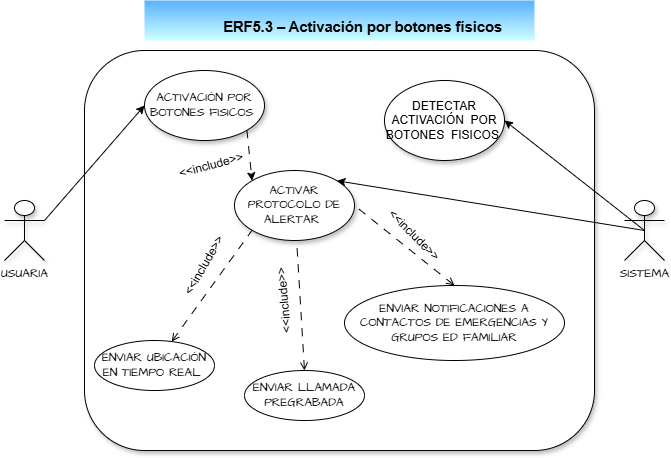

The diagram above was exported from draw.io. Its source (the exported page's mxGraphModel, read from the mxfile embedded in the PNG):
<mxGraphModel dx="864" dy="514" grid="1" gridSize="10" guides="1" tooltips="1" connect="1" arrows="1" fold="1" page="1" pageScale="1" pageWidth="827" pageHeight="1169" math="0" shadow="0">
  <root>
    <mxCell id="XJ2su4k-l1MLkvby1zol-0" />
    <mxCell id="XJ2su4k-l1MLkvby1zol-1" parent="XJ2su4k-l1MLkvby1zol-0" />
    <mxCell id="XJ2su4k-l1MLkvby1zol-2" parent="XJ2su4k-l1MLkvby1zol-1" style="text;whiteSpace=wrap;html=1;fillColor=#59B1FF;fillStyle=zigzag-line;gradientColor=#CCFFFF;align=center;" value="&lt;p class=&quot;MsoNormal&quot; style=&quot;margin-left:35.4pt&quot;&gt;&lt;b&gt;&lt;span style=&quot;font-size: 11pt; line-height: 115%;&quot;&gt;ERF5.3 – Activación por botones físicos&lt;/span&gt;&lt;/b&gt;&lt;/p&gt;" vertex="1">
      <mxGeometry height="40" width="390" x="800" y="590" as="geometry" />
    </mxCell>
    <mxCell id="XJ2su4k-l1MLkvby1zol-3" parent="XJ2su4k-l1MLkvby1zol-1" style="rounded=1;whiteSpace=wrap;html=1;hachureGap=4;fontFamily=Architects Daughter;fontSource=https%3A%2F%2Ffonts.googleapis.com%2Fcss%3Ffamily%3DArchitects%2BDaughter;shadow=1;" value="" vertex="1">
      <mxGeometry height="400" width="510" x="740" y="640" as="geometry" />
    </mxCell>
    <mxCell id="2Uq2i_jPnvBL0HcKNGav-1" edge="1" parent="XJ2su4k-l1MLkvby1zol-1" source="XJ2su4k-l1MLkvby1zol-5" style="rounded=0;orthogonalLoop=1;jettySize=auto;html=1;exitX=1;exitY=0.3333333333333333;exitDx=0;exitDy=0;exitPerimeter=0;entryX=0;entryY=0.5;entryDx=0;entryDy=0;" target="XJ2su4k-l1MLkvby1zol-7">
      <mxGeometry relative="1" as="geometry" />
    </mxCell>
    <mxCell id="XJ2su4k-l1MLkvby1zol-5" parent="XJ2su4k-l1MLkvby1zol-1" style="shape=umlActor;verticalLabelPosition=bottom;verticalAlign=top;html=1;outlineConnect=0;hachureGap=4;fontFamily=Architects Daughter;fontSource=https%3A%2F%2Ffonts.googleapis.com%2Fcss%3Ffamily%3DArchitects%2BDaughter;shadow=1;rounded=1;" value="USUARIA" vertex="1">
      <mxGeometry height="60" width="40" x="660" y="790" as="geometry" />
    </mxCell>
    <mxCell id="KzQbS67gXmuXzWjSk67t-0" edge="1" parent="XJ2su4k-l1MLkvby1zol-1" source="XJ2su4k-l1MLkvby1zol-7" style="rounded=0;orthogonalLoop=1;jettySize=auto;html=1;exitX=1;exitY=1;exitDx=0;exitDy=0;entryX=0;entryY=0;entryDx=0;entryDy=0;dashed=1;dashPattern=8 8;" target="XJ2su4k-l1MLkvby1zol-15">
      <mxGeometry relative="1" as="geometry" />
    </mxCell>
    <mxCell id="XJ2su4k-l1MLkvby1zol-7" parent="XJ2su4k-l1MLkvby1zol-1" style="ellipse;whiteSpace=wrap;html=1;hachureGap=4;fontFamily=Architects Daughter;fontSource=https%3A%2F%2Ffonts.googleapis.com%2Fcss%3Ffamily%3DArchitects%2BDaughter;shadow=1;rounded=1;" value="ACTIVACIÓN POR BOTONES FISICOS&amp;nbsp;" vertex="1">
      <mxGeometry height="70" width="120" x="800" y="660" as="geometry" />
    </mxCell>
    <mxCell id="XJ2su4k-l1MLkvby1zol-8" edge="1" parent="XJ2su4k-l1MLkvby1zol-1" source="XJ2su4k-l1MLkvby1zol-9" style="rounded=0;orthogonalLoop=1;jettySize=auto;html=1;entryX=0;entryY=1;entryDx=0;entryDy=0;endArrow=none;endFill=0;dashed=1;dashPattern=8 8;startArrow=open;startFill=0;" target="XJ2su4k-l1MLkvby1zol-15">
      <mxGeometry relative="1" as="geometry" />
    </mxCell>
    <mxCell id="XJ2su4k-l1MLkvby1zol-9" parent="XJ2su4k-l1MLkvby1zol-1" style="ellipse;whiteSpace=wrap;html=1;rounded=1;hachureGap=4;strokeColor=default;align=center;verticalAlign=middle;fontFamily=Architects Daughter;fontSource=https%3A%2F%2Ffonts.googleapis.com%2Fcss%3Ffamily%3DArchitects%2BDaughter;fontSize=12;fontColor=default;fillColor=default;" value="ENVIAR UBICACIÓN EN TIEMPO REAL&amp;nbsp;" vertex="1">
      <mxGeometry height="50" width="120" x="750" y="930" as="geometry" />
    </mxCell>
    <mxCell id="XJ2su4k-l1MLkvby1zol-10" edge="1" parent="XJ2su4k-l1MLkvby1zol-1" source="XJ2su4k-l1MLkvby1zol-11" style="rounded=0;orthogonalLoop=1;jettySize=auto;html=1;exitX=0.5;exitY=0;exitDx=0;exitDy=0;endArrow=none;endFill=0;dashed=1;dashPattern=8 8;startArrow=open;startFill=0;" target="XJ2su4k-l1MLkvby1zol-15">
      <mxGeometry relative="1" as="geometry" />
    </mxCell>
    <mxCell id="XJ2su4k-l1MLkvby1zol-11" parent="XJ2su4k-l1MLkvby1zol-1" style="ellipse;whiteSpace=wrap;html=1;rounded=1;hachureGap=4;strokeColor=default;align=center;verticalAlign=middle;fontFamily=Architects Daughter;fontSource=https%3A%2F%2Ffonts.googleapis.com%2Fcss%3Ffamily%3DArchitects%2BDaughter;fontSize=12;fontColor=default;fillColor=default;" value="ENVIAR LLAMADA PREGRABADA" vertex="1">
      <mxGeometry height="50" width="120" x="900" y="960" as="geometry" />
    </mxCell>
    <mxCell id="XJ2su4k-l1MLkvby1zol-12" edge="1" parent="XJ2su4k-l1MLkvby1zol-1" source="XJ2su4k-l1MLkvby1zol-13" style="rounded=0;orthogonalLoop=1;jettySize=auto;html=1;exitX=0.5;exitY=0;exitDx=0;exitDy=0;entryX=1;entryY=0.5;entryDx=0;entryDy=0;endArrow=none;endFill=0;startArrow=open;startFill=0;dashed=1;dashPattern=8 8;" target="XJ2su4k-l1MLkvby1zol-15">
      <mxGeometry relative="1" as="geometry" />
    </mxCell>
    <mxCell id="XJ2su4k-l1MLkvby1zol-13" parent="XJ2su4k-l1MLkvby1zol-1" style="ellipse;whiteSpace=wrap;html=1;rounded=1;hachureGap=4;strokeColor=default;align=center;verticalAlign=middle;fontFamily=Architects Daughter;fontSource=https%3A%2F%2Ffonts.googleapis.com%2Fcss%3Ffamily%3DArchitects%2BDaughter;fontSize=12;fontColor=default;fillColor=default;" value="ENVIAR NOTIFICACIONES A CONTACTOS DE EMERGENCIAS Y GRUPOS ED FAMILIAR" vertex="1">
      <mxGeometry height="75" width="220" x="1000" y="875" as="geometry" />
    </mxCell>
    <mxCell id="XJ2su4k-l1MLkvby1zol-14" parent="XJ2su4k-l1MLkvby1zol-1" style="text;html=1;whiteSpace=wrap;strokeColor=none;fillColor=none;align=center;verticalAlign=middle;rounded=0;rotation=45;" value="&amp;lt;&amp;lt;include&amp;gt;&amp;gt;" vertex="1">
      <mxGeometry height="30" width="80" x="1030" y="810" as="geometry" />
    </mxCell>
    <mxCell id="XJ2su4k-l1MLkvby1zol-15" parent="XJ2su4k-l1MLkvby1zol-1" style="ellipse;whiteSpace=wrap;html=1;hachureGap=4;fontFamily=Architects Daughter;fontSource=https%3A%2F%2Ffonts.googleapis.com%2Fcss%3Ffamily%3DArchitects%2BDaughter;shadow=1;rounded=1;" value="ACTIVAR PROTOCOLO DE ALERTAR&amp;nbsp;" vertex="1">
      <mxGeometry height="70" width="120" x="890" y="760" as="geometry" />
    </mxCell>
    <mxCell id="XJ2su4k-l1MLkvby1zol-16" parent="XJ2su4k-l1MLkvby1zol-1" style="text;html=1;whiteSpace=wrap;strokeColor=none;fillColor=none;align=center;verticalAlign=middle;rounded=0;rotation=-60;" value="&amp;lt;&amp;lt;include&amp;gt;&amp;gt;" vertex="1">
      <mxGeometry height="30" width="80" x="819.9993187281007" y="840.0016491984368" as="geometry" />
    </mxCell>
    <mxCell id="XJ2su4k-l1MLkvby1zol-17" parent="XJ2su4k-l1MLkvby1zol-1" style="text;html=1;whiteSpace=wrap;strokeColor=none;fillColor=none;align=center;verticalAlign=middle;rounded=0;rotation=-95;" value="&amp;lt;&amp;lt;include&amp;gt;&amp;gt;" vertex="1">
      <mxGeometry height="30" width="80" x="899.9993187281005" y="875.0016491984368" as="geometry" />
    </mxCell>
    <mxCell id="2Uq2i_jPnvBL0HcKNGav-3" edge="1" parent="XJ2su4k-l1MLkvby1zol-1" source="2Uq2i_jPnvBL0HcKNGav-0" style="rounded=0;orthogonalLoop=1;jettySize=auto;html=1;exitX=0.5;exitY=0.5;exitDx=0;exitDy=0;exitPerimeter=0;entryX=1;entryY=0.5;entryDx=0;entryDy=0;" target="2Uq2i_jPnvBL0HcKNGav-2">
      <mxGeometry relative="1" as="geometry" />
    </mxCell>
    <mxCell id="2Uq2i_jPnvBL0HcKNGav-4" edge="1" parent="XJ2su4k-l1MLkvby1zol-1" source="2Uq2i_jPnvBL0HcKNGav-0" style="rounded=0;orthogonalLoop=1;jettySize=auto;html=1;exitX=0.5;exitY=0.5;exitDx=0;exitDy=0;exitPerimeter=0;entryX=1;entryY=0;entryDx=0;entryDy=0;" target="XJ2su4k-l1MLkvby1zol-15">
      <mxGeometry relative="1" as="geometry" />
    </mxCell>
    <mxCell id="2Uq2i_jPnvBL0HcKNGav-0" parent="XJ2su4k-l1MLkvby1zol-1" style="shape=umlActor;verticalLabelPosition=bottom;verticalAlign=top;html=1;outlineConnect=0;hachureGap=4;fontFamily=Architects Daughter;fontSource=https%3A%2F%2Ffonts.googleapis.com%2Fcss%3Ffamily%3DArchitects%2BDaughter;shadow=1;rounded=1;" value="SISTEMA" vertex="1">
      <mxGeometry height="60" width="40" x="1280" y="790" as="geometry" />
    </mxCell>
    <mxCell id="2Uq2i_jPnvBL0HcKNGav-2" parent="XJ2su4k-l1MLkvby1zol-1" style="ellipse;whiteSpace=wrap;html=1;gradientColor=#FFFFFF;gradientDirection=west;shadow=1;" value="DETECTAR ACTIVACIÓN&amp;nbsp; POR BOTONES&amp;nbsp; FISICOS&amp;nbsp;" vertex="1">
      <mxGeometry height="80" width="120" x="1040" y="670" as="geometry" />
    </mxCell>
    <mxCell id="KzQbS67gXmuXzWjSk67t-1" parent="XJ2su4k-l1MLkvby1zol-1" style="text;html=1;whiteSpace=wrap;strokeColor=none;fillColor=none;align=center;verticalAlign=middle;rounded=0;rotation=-15;" value="&amp;lt;&amp;lt;include&amp;gt;&amp;gt;" vertex="1">
      <mxGeometry height="30" width="80" x="827" y="740" as="geometry" />
    </mxCell>
  </root>
</mxGraphModel>